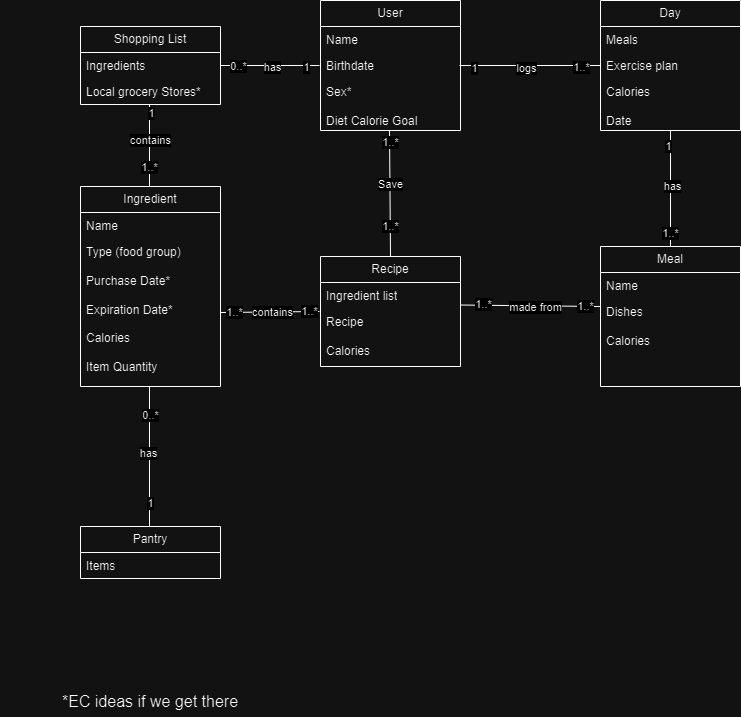

The diagram above was exported from draw.io. Its source (the exported page's mxGraphModel, read from the mxfile embedded in the PNG):
<mxGraphModel dx="1290" dy="522" grid="1" gridSize="10" guides="1" tooltips="1" connect="1" arrows="1" fold="1" page="1" pageScale="1" pageWidth="827" pageHeight="1169" math="0" shadow="0">
  <root>
    <mxCell id="WIyWlLk6GJQsqaUBKTNV-0" />
    <mxCell id="WIyWlLk6GJQsqaUBKTNV-1" parent="WIyWlLk6GJQsqaUBKTNV-0" />
    <mxCell id="qoZfa_oBVqnsDC29OFIv-0" value="Shopping List" style="swimlane;fontStyle=0;childLayout=stackLayout;horizontal=1;startSize=26;fillColor=none;horizontalStack=0;resizeParent=1;resizeParentMax=0;resizeLast=0;collapsible=1;marginBottom=0;whiteSpace=wrap;html=1;" parent="WIyWlLk6GJQsqaUBKTNV-1" vertex="1">
      <mxGeometry x="120" y="120" width="140" height="78" as="geometry" />
    </mxCell>
    <mxCell id="qoZfa_oBVqnsDC29OFIv-1" value="Ingredients" style="text;strokeColor=none;fillColor=none;align=left;verticalAlign=top;spacingLeft=4;spacingRight=4;overflow=hidden;rotatable=0;points=[[0,0.5],[1,0.5]];portConstraint=eastwest;whiteSpace=wrap;html=1;" parent="qoZfa_oBVqnsDC29OFIv-0" vertex="1">
      <mxGeometry y="26" width="140" height="26" as="geometry" />
    </mxCell>
    <mxCell id="qoZfa_oBVqnsDC29OFIv-2" value="Local grocery Stores*" style="text;strokeColor=none;fillColor=none;align=left;verticalAlign=top;spacingLeft=4;spacingRight=4;overflow=hidden;rotatable=0;points=[[0,0.5],[1,0.5]];portConstraint=eastwest;whiteSpace=wrap;html=1;" parent="qoZfa_oBVqnsDC29OFIv-0" vertex="1">
      <mxGeometry y="52" width="140" height="26" as="geometry" />
    </mxCell>
    <mxCell id="Kg8N--JBIEbOz4MrbptN-12" style="rounded=0;orthogonalLoop=1;jettySize=auto;html=1;entryX=0.5;entryY=0;entryDx=0;entryDy=0;strokeWidth=1;endArrow=none;endFill=0;startArrow=none;startFill=0;" parent="WIyWlLk6GJQsqaUBKTNV-1" source="qoZfa_oBVqnsDC29OFIv-8" target="qoZfa_oBVqnsDC29OFIv-12" edge="1">
      <mxGeometry relative="1" as="geometry" />
    </mxCell>
    <mxCell id="Kg8N--JBIEbOz4MrbptN-13" value="has" style="edgeLabel;html=1;align=center;verticalAlign=middle;resizable=0;points=[];" parent="Kg8N--JBIEbOz4MrbptN-12" vertex="1" connectable="0">
      <mxGeometry x="-0.0517" y="1" relative="1" as="geometry">
        <mxPoint as="offset" />
      </mxGeometry>
    </mxCell>
    <mxCell id="Kg8N--JBIEbOz4MrbptN-14" value="1" style="edgeLabel;html=1;align=center;verticalAlign=middle;resizable=0;points=[];" parent="Kg8N--JBIEbOz4MrbptN-12" vertex="1" connectable="0">
      <mxGeometry x="-0.7414" y="-3" relative="1" as="geometry">
        <mxPoint as="offset" />
      </mxGeometry>
    </mxCell>
    <mxCell id="Kg8N--JBIEbOz4MrbptN-15" value="1..*" style="edgeLabel;html=1;align=center;verticalAlign=middle;resizable=0;points=[];" parent="Kg8N--JBIEbOz4MrbptN-12" vertex="1" connectable="0">
      <mxGeometry x="0.7586" y="-1" relative="1" as="geometry">
        <mxPoint as="offset" />
      </mxGeometry>
    </mxCell>
    <mxCell id="qoZfa_oBVqnsDC29OFIv-8" value="Day" style="swimlane;fontStyle=0;childLayout=stackLayout;horizontal=1;startSize=26;fillColor=none;horizontalStack=0;resizeParent=1;resizeParentMax=0;resizeLast=0;collapsible=1;marginBottom=0;whiteSpace=wrap;html=1;" parent="WIyWlLk6GJQsqaUBKTNV-1" vertex="1">
      <mxGeometry x="640" y="94" width="140" height="130" as="geometry" />
    </mxCell>
    <mxCell id="qoZfa_oBVqnsDC29OFIv-9" value="Meals" style="text;strokeColor=none;fillColor=none;align=left;verticalAlign=top;spacingLeft=4;spacingRight=4;overflow=hidden;rotatable=0;points=[[0,0.5],[1,0.5]];portConstraint=eastwest;whiteSpace=wrap;html=1;" parent="qoZfa_oBVqnsDC29OFIv-8" vertex="1">
      <mxGeometry y="26" width="140" height="26" as="geometry" />
    </mxCell>
    <mxCell id="qoZfa_oBVqnsDC29OFIv-10" value="Exercise plan" style="text;strokeColor=none;fillColor=none;align=left;verticalAlign=top;spacingLeft=4;spacingRight=4;overflow=hidden;rotatable=0;points=[[0,0.5],[1,0.5]];portConstraint=eastwest;whiteSpace=wrap;html=1;" parent="qoZfa_oBVqnsDC29OFIv-8" vertex="1">
      <mxGeometry y="52" width="140" height="26" as="geometry" />
    </mxCell>
    <mxCell id="qoZfa_oBVqnsDC29OFIv-11" value="Calories&lt;br&gt;&lt;br&gt;Date" style="text;strokeColor=none;fillColor=none;align=left;verticalAlign=top;spacingLeft=4;spacingRight=4;overflow=hidden;rotatable=0;points=[[0,0.5],[1,0.5]];portConstraint=eastwest;whiteSpace=wrap;html=1;" parent="qoZfa_oBVqnsDC29OFIv-8" vertex="1">
      <mxGeometry y="78" width="140" height="52" as="geometry" />
    </mxCell>
    <mxCell id="qoZfa_oBVqnsDC29OFIv-12" value="Meal" style="swimlane;fontStyle=0;childLayout=stackLayout;horizontal=1;startSize=26;fillColor=none;horizontalStack=0;resizeParent=1;resizeParentMax=0;resizeLast=0;collapsible=1;marginBottom=0;whiteSpace=wrap;html=1;" parent="WIyWlLk6GJQsqaUBKTNV-1" vertex="1">
      <mxGeometry x="640" y="340" width="140" height="140" as="geometry" />
    </mxCell>
    <mxCell id="qoZfa_oBVqnsDC29OFIv-13" value="Name" style="text;strokeColor=none;fillColor=none;align=left;verticalAlign=top;spacingLeft=4;spacingRight=4;overflow=hidden;rotatable=0;points=[[0,0.5],[1,0.5]];portConstraint=eastwest;whiteSpace=wrap;html=1;" parent="qoZfa_oBVqnsDC29OFIv-12" vertex="1">
      <mxGeometry y="26" width="140" height="26" as="geometry" />
    </mxCell>
    <mxCell id="qoZfa_oBVqnsDC29OFIv-14" value="Dishes&lt;br&gt;&lt;br&gt;Calories" style="text;strokeColor=none;fillColor=none;align=left;verticalAlign=top;spacingLeft=4;spacingRight=4;overflow=hidden;rotatable=0;points=[[0,0.5],[1,0.5]];portConstraint=eastwest;whiteSpace=wrap;html=1;" parent="qoZfa_oBVqnsDC29OFIv-12" vertex="1">
      <mxGeometry y="52" width="140" height="88" as="geometry" />
    </mxCell>
    <mxCell id="qoZfa_oBVqnsDC29OFIv-20" value="Pantry" style="swimlane;fontStyle=0;childLayout=stackLayout;horizontal=1;startSize=26;fillColor=none;horizontalStack=0;resizeParent=1;resizeParentMax=0;resizeLast=0;collapsible=1;marginBottom=0;whiteSpace=wrap;html=1;" parent="WIyWlLk6GJQsqaUBKTNV-1" vertex="1">
      <mxGeometry x="120" y="620" width="140" height="52" as="geometry" />
    </mxCell>
    <mxCell id="qoZfa_oBVqnsDC29OFIv-22" value="Items" style="text;strokeColor=none;fillColor=none;align=left;verticalAlign=top;spacingLeft=4;spacingRight=4;overflow=hidden;rotatable=0;points=[[0,0.5],[1,0.5]];portConstraint=eastwest;whiteSpace=wrap;html=1;" parent="qoZfa_oBVqnsDC29OFIv-20" vertex="1">
      <mxGeometry y="26" width="140" height="26" as="geometry" />
    </mxCell>
    <mxCell id="qoZfa_oBVqnsDC29OFIv-24" value="User" style="swimlane;fontStyle=0;childLayout=stackLayout;horizontal=1;startSize=26;fillColor=none;horizontalStack=0;resizeParent=1;resizeParentMax=0;resizeLast=0;collapsible=1;marginBottom=0;whiteSpace=wrap;html=1;" parent="WIyWlLk6GJQsqaUBKTNV-1" vertex="1">
      <mxGeometry x="360" y="94" width="140" height="130" as="geometry" />
    </mxCell>
    <mxCell id="qoZfa_oBVqnsDC29OFIv-25" value="Name" style="text;strokeColor=none;fillColor=none;align=left;verticalAlign=top;spacingLeft=4;spacingRight=4;overflow=hidden;rotatable=0;points=[[0,0.5],[1,0.5]];portConstraint=eastwest;whiteSpace=wrap;html=1;" parent="qoZfa_oBVqnsDC29OFIv-24" vertex="1">
      <mxGeometry y="26" width="140" height="26" as="geometry" />
    </mxCell>
    <mxCell id="qoZfa_oBVqnsDC29OFIv-26" value="Birthdate" style="text;strokeColor=none;fillColor=none;align=left;verticalAlign=top;spacingLeft=4;spacingRight=4;overflow=hidden;rotatable=0;points=[[0,0.5],[1,0.5]];portConstraint=eastwest;whiteSpace=wrap;html=1;" parent="qoZfa_oBVqnsDC29OFIv-24" vertex="1">
      <mxGeometry y="52" width="140" height="26" as="geometry" />
    </mxCell>
    <mxCell id="qoZfa_oBVqnsDC29OFIv-27" value="Sex*&lt;br&gt;&lt;br&gt;Diet Calorie Goal&amp;nbsp;" style="text;strokeColor=none;fillColor=none;align=left;verticalAlign=top;spacingLeft=4;spacingRight=4;overflow=hidden;rotatable=0;points=[[0,0.5],[1,0.5]];portConstraint=eastwest;whiteSpace=wrap;html=1;" parent="qoZfa_oBVqnsDC29OFIv-24" vertex="1">
      <mxGeometry y="78" width="140" height="52" as="geometry" />
    </mxCell>
    <mxCell id="qoZfa_oBVqnsDC29OFIv-28" value="Recipe" style="swimlane;fontStyle=0;childLayout=stackLayout;horizontal=1;startSize=26;fillColor=none;horizontalStack=0;resizeParent=1;resizeParentMax=0;resizeLast=0;collapsible=1;marginBottom=0;whiteSpace=wrap;html=1;" parent="WIyWlLk6GJQsqaUBKTNV-1" vertex="1">
      <mxGeometry x="360" y="350" width="140" height="110" as="geometry" />
    </mxCell>
    <mxCell id="qoZfa_oBVqnsDC29OFIv-29" value="Ingredient list" style="text;strokeColor=none;fillColor=none;align=left;verticalAlign=top;spacingLeft=4;spacingRight=4;overflow=hidden;rotatable=0;points=[[0,0.5],[1,0.5]];portConstraint=eastwest;whiteSpace=wrap;html=1;" parent="qoZfa_oBVqnsDC29OFIv-28" vertex="1">
      <mxGeometry y="26" width="140" height="26" as="geometry" />
    </mxCell>
    <mxCell id="qoZfa_oBVqnsDC29OFIv-30" value="Recipe&lt;br&gt;&lt;br&gt;Calories" style="text;strokeColor=none;fillColor=none;align=left;verticalAlign=top;spacingLeft=4;spacingRight=4;overflow=hidden;rotatable=0;points=[[0,0.5],[1,0.5]];portConstraint=eastwest;whiteSpace=wrap;html=1;" parent="qoZfa_oBVqnsDC29OFIv-28" vertex="1">
      <mxGeometry y="52" width="140" height="58" as="geometry" />
    </mxCell>
    <mxCell id="qoZfa_oBVqnsDC29OFIv-32" value="Ingredient" style="swimlane;fontStyle=0;childLayout=stackLayout;horizontal=1;startSize=26;fillColor=none;horizontalStack=0;resizeParent=1;resizeParentMax=0;resizeLast=0;collapsible=1;marginBottom=0;whiteSpace=wrap;html=1;" parent="WIyWlLk6GJQsqaUBKTNV-1" vertex="1">
      <mxGeometry x="120" y="280" width="140" height="200" as="geometry" />
    </mxCell>
    <mxCell id="qoZfa_oBVqnsDC29OFIv-33" value="Name" style="text;strokeColor=none;fillColor=none;align=left;verticalAlign=top;spacingLeft=4;spacingRight=4;overflow=hidden;rotatable=0;points=[[0,0.5],[1,0.5]];portConstraint=eastwest;whiteSpace=wrap;html=1;" parent="qoZfa_oBVqnsDC29OFIv-32" vertex="1">
      <mxGeometry y="26" width="140" height="26" as="geometry" />
    </mxCell>
    <mxCell id="qoZfa_oBVqnsDC29OFIv-34" value="Type (food group)&lt;br&gt;&lt;br&gt;Purchase Date*&lt;br&gt;&lt;br&gt;Expiration Date*&lt;br&gt;&lt;br&gt;Calories&lt;br&gt;&lt;br&gt;Item Quantity" style="text;strokeColor=none;fillColor=none;align=left;verticalAlign=top;spacingLeft=4;spacingRight=4;overflow=hidden;rotatable=0;points=[[0,0.5],[1,0.5]];portConstraint=eastwest;whiteSpace=wrap;html=1;" parent="qoZfa_oBVqnsDC29OFIv-32" vertex="1">
      <mxGeometry y="52" width="140" height="148" as="geometry" />
    </mxCell>
    <mxCell id="qoZfa_oBVqnsDC29OFIv-45" value="*EC ideas if we get there" style="text;html=1;align=center;verticalAlign=middle;whiteSpace=wrap;rounded=0;fontSize=16;" parent="WIyWlLk6GJQsqaUBKTNV-1" vertex="1">
      <mxGeometry x="40" y="780" width="300" height="30" as="geometry" />
    </mxCell>
    <mxCell id="Kg8N--JBIEbOz4MrbptN-35" style="rounded=0;orthogonalLoop=1;jettySize=auto;html=1;entryX=0.5;entryY=0;entryDx=0;entryDy=0;endArrow=none;endFill=0;strokeWidth=1;startArrow=none;startFill=0;" parent="WIyWlLk6GJQsqaUBKTNV-1" edge="1">
      <mxGeometry relative="1" as="geometry">
        <mxPoint x="189" y="198" as="sourcePoint" />
        <mxPoint x="189" y="280" as="targetPoint" />
      </mxGeometry>
    </mxCell>
    <mxCell id="Kg8N--JBIEbOz4MrbptN-36" value="contains" style="edgeLabel;html=1;align=center;verticalAlign=middle;resizable=0;points=[];" parent="Kg8N--JBIEbOz4MrbptN-35" connectable="0" vertex="1">
      <mxGeometry x="-0.1515" relative="1" as="geometry">
        <mxPoint as="offset" />
      </mxGeometry>
    </mxCell>
    <mxCell id="Kg8N--JBIEbOz4MrbptN-37" value="1" style="edgeLabel;html=1;align=center;verticalAlign=middle;resizable=0;points=[];" parent="Kg8N--JBIEbOz4MrbptN-35" connectable="0" vertex="1">
      <mxGeometry x="-0.803" y="1" relative="1" as="geometry">
        <mxPoint as="offset" />
      </mxGeometry>
    </mxCell>
    <mxCell id="Kg8N--JBIEbOz4MrbptN-38" value="1..*" style="edgeLabel;html=1;align=center;verticalAlign=middle;resizable=0;points=[];" parent="Kg8N--JBIEbOz4MrbptN-35" connectable="0" vertex="1">
      <mxGeometry x="0.6515" y="-1" relative="1" as="geometry">
        <mxPoint y="-6" as="offset" />
      </mxGeometry>
    </mxCell>
    <mxCell id="Kg8N--JBIEbOz4MrbptN-39" style="rounded=0;orthogonalLoop=1;jettySize=auto;html=1;endArrow=none;endFill=0;strokeWidth=1;startArrow=none;startFill=0;entryX=1;entryY=0.5;entryDx=0;entryDy=0;" parent="WIyWlLk6GJQsqaUBKTNV-1" target="qoZfa_oBVqnsDC29OFIv-1" edge="1">
      <mxGeometry relative="1" as="geometry">
        <mxPoint x="359" y="159" as="sourcePoint" />
        <mxPoint x="270" y="190" as="targetPoint" />
      </mxGeometry>
    </mxCell>
    <mxCell id="Kg8N--JBIEbOz4MrbptN-40" value="has" style="edgeLabel;html=1;align=center;verticalAlign=middle;resizable=0;points=[];" parent="Kg8N--JBIEbOz4MrbptN-39" connectable="0" vertex="1">
      <mxGeometry x="-0.04" y="1" relative="1" as="geometry">
        <mxPoint as="offset" />
      </mxGeometry>
    </mxCell>
    <mxCell id="Kg8N--JBIEbOz4MrbptN-41" value="1" style="edgeLabel;html=1;align=center;verticalAlign=middle;resizable=0;points=[];" parent="Kg8N--JBIEbOz4MrbptN-39" connectable="0" vertex="1">
      <mxGeometry x="-0.72" y="1" relative="1" as="geometry">
        <mxPoint as="offset" />
      </mxGeometry>
    </mxCell>
    <mxCell id="Kg8N--JBIEbOz4MrbptN-42" value="0..*" style="edgeLabel;html=1;align=center;verticalAlign=middle;resizable=0;points=[];" parent="Kg8N--JBIEbOz4MrbptN-39" connectable="0" vertex="1">
      <mxGeometry x="0.66" relative="1" as="geometry">
        <mxPoint as="offset" />
      </mxGeometry>
    </mxCell>
    <mxCell id="Kg8N--JBIEbOz4MrbptN-43" style="rounded=0;orthogonalLoop=1;jettySize=auto;html=1;endArrow=none;endFill=0;strokeWidth=1;startArrow=none;startFill=0;entryX=0.5;entryY=0;entryDx=0;entryDy=0;" parent="WIyWlLk6GJQsqaUBKTNV-1" target="qoZfa_oBVqnsDC29OFIv-28" edge="1">
      <mxGeometry relative="1" as="geometry">
        <mxPoint x="429" y="224" as="sourcePoint" />
        <mxPoint x="520" y="320" as="targetPoint" />
      </mxGeometry>
    </mxCell>
    <mxCell id="Kg8N--JBIEbOz4MrbptN-44" value="Save" style="edgeLabel;html=1;align=center;verticalAlign=middle;resizable=0;points=[];" parent="Kg8N--JBIEbOz4MrbptN-43" connectable="0" vertex="1">
      <mxGeometry x="-0.1429" relative="1" as="geometry">
        <mxPoint as="offset" />
      </mxGeometry>
    </mxCell>
    <mxCell id="Kg8N--JBIEbOz4MrbptN-45" value="1..*" style="edgeLabel;html=1;align=center;verticalAlign=middle;resizable=0;points=[];" parent="Kg8N--JBIEbOz4MrbptN-43" connectable="0" vertex="1">
      <mxGeometry x="-0.8095" relative="1" as="geometry">
        <mxPoint as="offset" />
      </mxGeometry>
    </mxCell>
    <mxCell id="Kg8N--JBIEbOz4MrbptN-46" value="1..*" style="edgeLabel;html=1;align=center;verticalAlign=middle;resizable=0;points=[];" parent="Kg8N--JBIEbOz4MrbptN-43" connectable="0" vertex="1">
      <mxGeometry x="0.7302" relative="1" as="geometry">
        <mxPoint y="-13" as="offset" />
      </mxGeometry>
    </mxCell>
    <mxCell id="Kg8N--JBIEbOz4MrbptN-47" style="rounded=0;orthogonalLoop=1;jettySize=auto;html=1;endArrow=none;endFill=0;strokeWidth=1;startArrow=none;startFill=0;entryX=0;entryY=0.5;entryDx=0;entryDy=0;" parent="WIyWlLk6GJQsqaUBKTNV-1" target="qoZfa_oBVqnsDC29OFIv-10" edge="1">
      <mxGeometry relative="1" as="geometry">
        <mxPoint x="499" y="159" as="sourcePoint" />
        <mxPoint x="620" y="190" as="targetPoint" />
      </mxGeometry>
    </mxCell>
    <mxCell id="Kg8N--JBIEbOz4MrbptN-48" value="logs" style="edgeLabel;html=1;align=center;verticalAlign=middle;resizable=0;points=[];" parent="Kg8N--JBIEbOz4MrbptN-47" connectable="0" vertex="1">
      <mxGeometry x="-0.0571" y="-2" relative="1" as="geometry">
        <mxPoint as="offset" />
      </mxGeometry>
    </mxCell>
    <mxCell id="Kg8N--JBIEbOz4MrbptN-49" value="1" style="edgeLabel;html=1;align=center;verticalAlign=middle;resizable=0;points=[];" parent="Kg8N--JBIEbOz4MrbptN-47" connectable="0" vertex="1">
      <mxGeometry x="-0.8" y="-2" relative="1" as="geometry">
        <mxPoint as="offset" />
      </mxGeometry>
    </mxCell>
    <mxCell id="Kg8N--JBIEbOz4MrbptN-50" value="1..*" style="edgeLabel;html=1;align=center;verticalAlign=middle;resizable=0;points=[];" parent="Kg8N--JBIEbOz4MrbptN-47" connectable="0" vertex="1">
      <mxGeometry x="0.7571" y="-1" relative="1" as="geometry">
        <mxPoint x="-3" as="offset" />
      </mxGeometry>
    </mxCell>
    <mxCell id="Kg8N--JBIEbOz4MrbptN-51" style="rounded=0;orthogonalLoop=1;jettySize=auto;html=1;entryX=0.999;entryY=0.866;entryDx=0;entryDy=0;entryPerimeter=0;endArrow=none;endFill=0;strokeWidth=1;startArrow=none;startFill=0;exitX=0;exitY=0.091;exitDx=0;exitDy=0;exitPerimeter=0;" parent="WIyWlLk6GJQsqaUBKTNV-1" source="qoZfa_oBVqnsDC29OFIv-14" target="qoZfa_oBVqnsDC29OFIv-29" edge="1">
      <mxGeometry relative="1" as="geometry">
        <mxPoint x="651" y="470" as="sourcePoint" />
        <mxPoint x="510" y="471" as="targetPoint" />
      </mxGeometry>
    </mxCell>
    <mxCell id="Kg8N--JBIEbOz4MrbptN-52" value="made from" style="edgeLabel;html=1;align=center;verticalAlign=middle;resizable=0;points=[];" parent="Kg8N--JBIEbOz4MrbptN-51" connectable="0" vertex="1">
      <mxGeometry x="-0.0713" y="1" relative="1" as="geometry">
        <mxPoint as="offset" />
      </mxGeometry>
    </mxCell>
    <mxCell id="Kg8N--JBIEbOz4MrbptN-53" value="1..*" style="edgeLabel;html=1;align=center;verticalAlign=middle;resizable=0;points=[];" parent="Kg8N--JBIEbOz4MrbptN-51" connectable="0" vertex="1">
      <mxGeometry x="0.6904" y="-1" relative="1" as="geometry">
        <mxPoint as="offset" />
      </mxGeometry>
    </mxCell>
    <mxCell id="Kg8N--JBIEbOz4MrbptN-54" value="1..*" style="edgeLabel;html=1;align=center;verticalAlign=middle;resizable=0;points=[];" parent="Kg8N--JBIEbOz4MrbptN-51" connectable="0" vertex="1">
      <mxGeometry x="-0.7746" relative="1" as="geometry">
        <mxPoint as="offset" />
      </mxGeometry>
    </mxCell>
    <mxCell id="Kg8N--JBIEbOz4MrbptN-55" style="rounded=0;orthogonalLoop=1;jettySize=auto;html=1;endArrow=none;endFill=0;strokeWidth=1;startArrow=none;startFill=0;entryX=1;entryY=0.5;entryDx=0;entryDy=0;" parent="WIyWlLk6GJQsqaUBKTNV-1" target="qoZfa_oBVqnsDC29OFIv-34" edge="1">
      <mxGeometry relative="1" as="geometry">
        <mxPoint x="359" y="405" as="sourcePoint" />
        <mxPoint x="290" y="370" as="targetPoint" />
      </mxGeometry>
    </mxCell>
    <mxCell id="Kg8N--JBIEbOz4MrbptN-56" value="contains" style="edgeLabel;html=1;align=center;verticalAlign=middle;resizable=0;points=[];" parent="Kg8N--JBIEbOz4MrbptN-55" connectable="0" vertex="1">
      <mxGeometry x="-0.0331" relative="1" as="geometry">
        <mxPoint as="offset" />
      </mxGeometry>
    </mxCell>
    <mxCell id="Kg8N--JBIEbOz4MrbptN-57" value="1..*" style="edgeLabel;html=1;align=center;verticalAlign=middle;resizable=0;points=[];" parent="Kg8N--JBIEbOz4MrbptN-55" connectable="0" vertex="1">
      <mxGeometry x="-0.8013" y="-1" relative="1" as="geometry">
        <mxPoint as="offset" />
      </mxGeometry>
    </mxCell>
    <mxCell id="Kg8N--JBIEbOz4MrbptN-58" value="1..*" style="edgeLabel;html=1;align=center;verticalAlign=middle;resizable=0;points=[];" parent="Kg8N--JBIEbOz4MrbptN-55" connectable="0" vertex="1">
      <mxGeometry x="0.7351" relative="1" as="geometry">
        <mxPoint as="offset" />
      </mxGeometry>
    </mxCell>
    <mxCell id="Kg8N--JBIEbOz4MrbptN-59" style="rounded=0;orthogonalLoop=1;jettySize=auto;html=1;entryX=0.5;entryY=0;entryDx=0;entryDy=0;endArrow=none;endFill=0;strokeWidth=1;startArrow=none;startFill=0;strokeColor=default;align=center;verticalAlign=middle;fontFamily=Helvetica;fontSize=11;fontColor=default;labelBackgroundColor=default;" parent="WIyWlLk6GJQsqaUBKTNV-1" edge="1">
      <mxGeometry relative="1" as="geometry">
        <mxPoint x="189" y="480" as="sourcePoint" />
        <mxPoint x="189" y="620" as="targetPoint" />
      </mxGeometry>
    </mxCell>
    <mxCell id="Kg8N--JBIEbOz4MrbptN-60" value="has" style="edgeLabel;html=1;align=center;verticalAlign=middle;resizable=0;points=[];rounded=0;strokeColor=default;strokeWidth=1;fontFamily=Helvetica;fontSize=11;fontColor=default;labelBackgroundColor=default;" parent="Kg8N--JBIEbOz4MrbptN-59" connectable="0" vertex="1">
      <mxGeometry x="-0.0571" y="-2" relative="1" as="geometry">
        <mxPoint as="offset" />
      </mxGeometry>
    </mxCell>
    <mxCell id="Kg8N--JBIEbOz4MrbptN-61" value="1" style="edgeLabel;html=1;align=center;verticalAlign=middle;resizable=0;points=[];rounded=0;strokeColor=default;strokeWidth=1;fontFamily=Helvetica;fontSize=11;fontColor=default;labelBackgroundColor=default;" parent="Kg8N--JBIEbOz4MrbptN-59" connectable="0" vertex="1">
      <mxGeometry x="0.6571" y="2" relative="1" as="geometry">
        <mxPoint x="-2" as="offset" />
      </mxGeometry>
    </mxCell>
    <mxCell id="Kg8N--JBIEbOz4MrbptN-62" value="0..*" style="edgeLabel;html=1;align=center;verticalAlign=middle;resizable=0;points=[];rounded=0;strokeColor=default;strokeWidth=1;fontFamily=Helvetica;fontSize=11;fontColor=default;labelBackgroundColor=default;" parent="Kg8N--JBIEbOz4MrbptN-59" connectable="0" vertex="1">
      <mxGeometry x="-0.6" relative="1" as="geometry">
        <mxPoint as="offset" />
      </mxGeometry>
    </mxCell>
  </root>
</mxGraphModel>